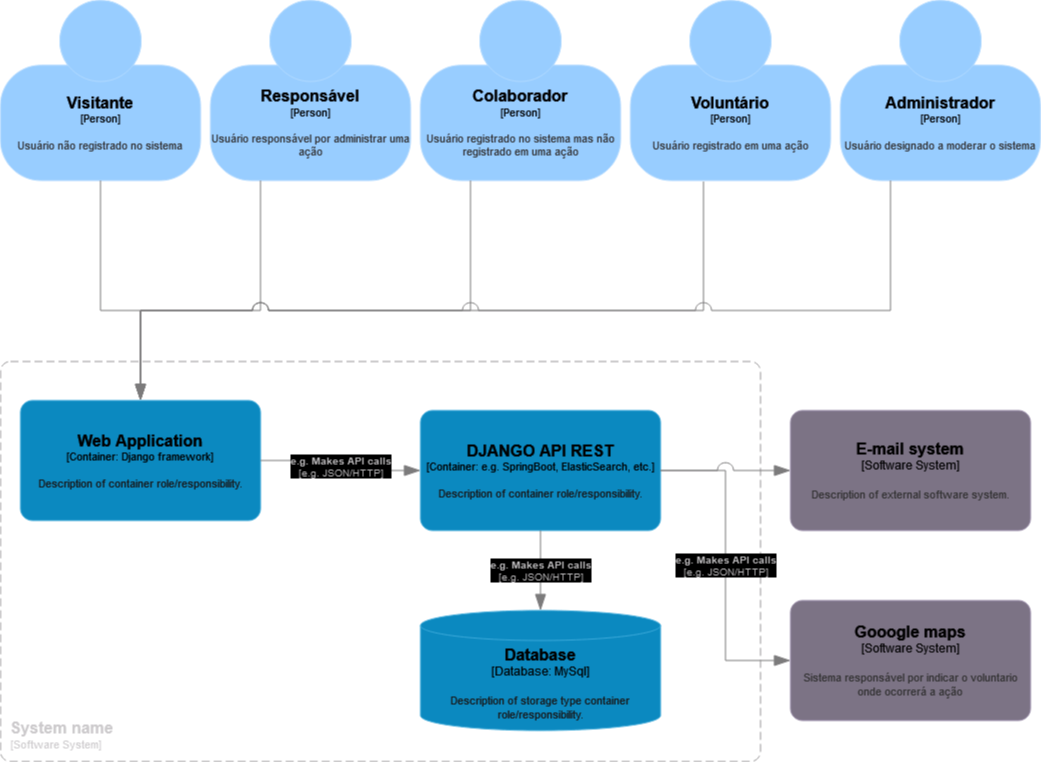

The diagram above was exported from draw.io. Its source (the exported page's mxGraphModel, read from the mxfile embedded in the PNG):
<mxGraphModel dx="1600" dy="680" grid="1" gridSize="10" guides="1" tooltips="1" connect="1" arrows="1" fold="1" page="1" pageScale="1" pageWidth="827" pageHeight="1169" math="0" shadow="0">
  <root>
    <mxCell id="5te9r-5WNMdE4OrmylaP-0" />
    <mxCell id="5te9r-5WNMdE4OrmylaP-1" parent="5te9r-5WNMdE4OrmylaP-0" />
    <object placeholders="1" c4Name="Colaborador" c4Type="Person" c4Description="Usuário registrado no sistema mas não registrado em uma ação" label="&lt;font style=&quot;font-size: 16px&quot;&gt;&lt;b&gt;%c4Name%&lt;/b&gt;&lt;/font&gt;&lt;div&gt;[%c4Type%]&lt;/div&gt;&lt;br&gt;&lt;div&gt;&lt;font style=&quot;font-size: 11px&quot;&gt;&lt;font color=&quot;#cccccc&quot;&gt;%c4Description%&lt;/font&gt;&lt;/div&gt;" id="5te9r-5WNMdE4OrmylaP-4">
      <mxCell style="html=1;fontSize=11;dashed=0;whiteSpace=wrap;fillColor=#083F75;strokeColor=#06315C;fontColor=#ffffff;shape=mxgraph.c4.person2;align=center;metaEdit=1;points=[[0.5,0,0],[1,0.5,0],[1,0.75,0],[0.75,1,0],[0.5,1,0],[0.25,1,0],[0,0.75,0],[0,0.5,0]];resizable=0;" parent="5te9r-5WNMdE4OrmylaP-1" vertex="1">
        <mxGeometry x="450" y="90" width="200" height="180" as="geometry" />
      </mxCell>
    </object>
    <object placeholders="1" c4Name="Administrador" c4Type="Person" c4Description="Usuário designado a moderar o sistema" label="&lt;font style=&quot;font-size: 16px&quot;&gt;&lt;b&gt;%c4Name%&lt;/b&gt;&lt;/font&gt;&lt;div&gt;[%c4Type%]&lt;/div&gt;&lt;br&gt;&lt;div&gt;&lt;font style=&quot;font-size: 11px&quot;&gt;&lt;font color=&quot;#cccccc&quot;&gt;%c4Description%&lt;/font&gt;&lt;/div&gt;" id="5te9r-5WNMdE4OrmylaP-7">
      <mxCell style="html=1;fontSize=11;dashed=0;whiteSpace=wrap;fillColor=#083F75;strokeColor=#06315C;fontColor=#ffffff;shape=mxgraph.c4.person2;align=center;metaEdit=1;points=[[0.5,0,0],[1,0.5,0],[1,0.75,0],[0.75,1,0],[0.5,1,0],[0.25,1,0],[0,0.75,0],[0,0.5,0]];resizable=0;" parent="5te9r-5WNMdE4OrmylaP-1" vertex="1">
        <mxGeometry x="870" y="90" width="200" height="180" as="geometry" />
      </mxCell>
    </object>
    <object placeholders="1" c4Name="Responsável " c4Type="Person" c4Description="Usuário responsável por administrar uma ação" label="&lt;font style=&quot;font-size: 16px&quot;&gt;&lt;b&gt;%c4Name%&lt;/b&gt;&lt;/font&gt;&lt;div&gt;[%c4Type%]&lt;/div&gt;&lt;br&gt;&lt;div&gt;&lt;font style=&quot;font-size: 11px&quot;&gt;&lt;font color=&quot;#cccccc&quot;&gt;%c4Description%&lt;/font&gt;&lt;/div&gt;" id="5te9r-5WNMdE4OrmylaP-10">
      <mxCell style="html=1;fontSize=11;dashed=0;whiteSpace=wrap;fillColor=#083F75;strokeColor=#06315C;fontColor=#ffffff;shape=mxgraph.c4.person2;align=center;metaEdit=1;points=[[0.5,0,0],[1,0.5,0],[1,0.75,0],[0.75,1,0],[0.5,1,0],[0.25,1,0],[0,0.75,0],[0,0.5,0]];resizable=0;" parent="5te9r-5WNMdE4OrmylaP-1" vertex="1">
        <mxGeometry x="240" y="90" width="200" height="180" as="geometry" />
      </mxCell>
    </object>
    <object placeholders="1" c4Name="Visitante" c4Type="Person" c4Description="Usuário não registrado no sistema" label="&lt;font style=&quot;font-size: 16px&quot;&gt;&lt;b&gt;%c4Name%&lt;/b&gt;&lt;/font&gt;&lt;div&gt;[%c4Type%]&lt;/div&gt;&lt;br&gt;&lt;div&gt;&lt;font style=&quot;font-size: 11px&quot;&gt;&lt;font color=&quot;#cccccc&quot;&gt;%c4Description%&lt;/font&gt;&lt;/div&gt;" id="5te9r-5WNMdE4OrmylaP-13">
      <mxCell style="html=1;fontSize=11;dashed=0;whiteSpace=wrap;fillColor=#083F75;strokeColor=#06315C;fontColor=#ffffff;shape=mxgraph.c4.person2;align=center;metaEdit=1;points=[[0.5,0,0],[1,0.5,0],[1,0.75,0],[0.75,1,0],[0.5,1,0],[0.25,1,0],[0,0.75,0],[0,0.5,0]];resizable=0;" parent="5te9r-5WNMdE4OrmylaP-1" vertex="1">
        <mxGeometry x="30" y="90" width="200" height="180" as="geometry" />
      </mxCell>
    </object>
    <object placeholders="1" c4Name="Voluntário" c4Type="Person" c4Description="Usuário registrado em uma ação" label="&lt;font style=&quot;font-size: 16px&quot;&gt;&lt;b&gt;%c4Name%&lt;/b&gt;&lt;/font&gt;&lt;div&gt;[%c4Type%]&lt;/div&gt;&lt;br&gt;&lt;div&gt;&lt;font style=&quot;font-size: 11px&quot;&gt;&lt;font color=&quot;#cccccc&quot;&gt;%c4Description%&lt;/font&gt;&lt;/div&gt;" id="5te9r-5WNMdE4OrmylaP-16">
      <mxCell style="html=1;fontSize=11;dashed=0;whiteSpace=wrap;fillColor=#083F75;strokeColor=#06315C;fontColor=#ffffff;shape=mxgraph.c4.person2;align=center;metaEdit=1;points=[[0.5,0,0],[1,0.5,0],[1,0.75,0],[0.75,1,0],[0.5,1,0],[0.25,1,0],[0,0.75,0],[0,0.5,0]];resizable=0;" parent="5te9r-5WNMdE4OrmylaP-1" vertex="1">
        <mxGeometry x="660" y="90" width="200" height="180" as="geometry" />
      </mxCell>
    </object>
    <object placeholders="1" c4Name="Gooogle maps" c4Type="Software System" c4Description="Sistema responsável por indicar o voluntario onde ocorrerá a ação" label="&lt;font style=&quot;font-size: 16px&quot;&gt;&lt;b&gt;%c4Name%&lt;/b&gt;&lt;/font&gt;&lt;div&gt;[%c4Type%]&lt;/div&gt;&lt;br&gt;&lt;div&gt;&lt;font style=&quot;font-size: 11px&quot;&gt;&lt;font color=&quot;#cccccc&quot;&gt;%c4Description%&lt;/font&gt;&lt;/div&gt;" id="5te9r-5WNMdE4OrmylaP-34">
      <mxCell style="rounded=1;whiteSpace=wrap;html=1;labelBackgroundColor=none;fillColor=#8C8496;fontColor=#ffffff;align=center;arcSize=10;strokeColor=#736782;metaEdit=1;resizable=0;points=[[0.25,0,0],[0.5,0,0],[0.75,0,0],[1,0.25,0],[1,0.5,0],[1,0.75,0],[0.75,1,0],[0.5,1,0],[0.25,1,0],[0,0.75,0],[0,0.5,0],[0,0.25,0]];" parent="5te9r-5WNMdE4OrmylaP-1" vertex="1">
        <mxGeometry x="820" y="690" width="240" height="120" as="geometry" />
      </mxCell>
    </object>
    <object placeholders="1" c4Name="Web Application" c4Type="Container" c4Technology="Django framework" c4Description="Description of container role/responsibility." label="&lt;font style=&quot;font-size: 16px&quot;&gt;&lt;b&gt;%c4Name%&lt;/b&gt;&lt;/font&gt;&lt;div&gt;[%c4Type%: %c4Technology%]&lt;/div&gt;&lt;br&gt;&lt;div&gt;&lt;font style=&quot;font-size: 11px&quot;&gt;&lt;font color=&quot;#E6E6E6&quot;&gt;%c4Description%&lt;/font&gt;&lt;/div&gt;" id="mZG-HFJ93vICNx4AFQoJ-0">
      <mxCell style="rounded=1;whiteSpace=wrap;html=1;fontSize=11;labelBackgroundColor=none;fillColor=#23A2D9;fontColor=#ffffff;align=center;arcSize=10;strokeColor=#0E7DAD;metaEdit=1;resizable=0;points=[[0.25,0,0],[0.5,0,0],[0.75,0,0],[1,0.25,0],[1,0.5,0],[1,0.75,0],[0.75,1,0],[0.5,1,0],[0.25,1,0],[0,0.75,0],[0,0.5,0],[0,0.25,0]];" parent="5te9r-5WNMdE4OrmylaP-1" vertex="1">
        <mxGeometry x="50" y="490" width="240" height="120" as="geometry" />
      </mxCell>
    </object>
    <object placeholders="1" c4Name="System name" c4Type="SystemScopeBoundary" c4Application="Software System" label="&lt;font style=&quot;font-size: 16px&quot;&gt;&lt;b&gt;&lt;div style=&quot;text-align: left&quot;&gt;%c4Name%&lt;/div&gt;&lt;/b&gt;&lt;/font&gt;&lt;div style=&quot;text-align: left&quot;&gt;[%c4Application%]&lt;/div&gt;" id="njTs8V1PqdOKG2fHnoaj-3">
      <mxCell style="rounded=1;fontSize=11;whiteSpace=wrap;html=1;dashed=1;arcSize=20;fillColor=none;strokeColor=#666666;fontColor=#333333;labelBackgroundColor=none;align=left;verticalAlign=bottom;labelBorderColor=none;spacingTop=0;spacing=10;dashPattern=8 4;metaEdit=1;rotatable=0;perimeter=rectanglePerimeter;noLabel=0;labelPadding=0;allowArrows=0;connectable=0;expand=0;recursiveResize=0;editable=1;pointerEvents=0;absoluteArcSize=1;points=[[0.25,0,0],[0.5,0,0],[0.75,0,0],[1,0.25,0],[1,0.5,0],[1,0.75,0],[0.75,1,0],[0.5,1,0],[0.25,1,0],[0,0.75,0],[0,0.5,0],[0,0.25,0]];" parent="5te9r-5WNMdE4OrmylaP-1" vertex="1">
        <mxGeometry x="30" y="451" width="760" height="400" as="geometry" />
      </mxCell>
    </object>
    <object placeholders="1" c4Type="Database" c4Container="Database" c4Technology="MySql" c4Description="Description of storage type container role/responsibility." label="&lt;font style=&quot;font-size: 16px&quot;&gt;&lt;b&gt;%c4Type%&lt;/b&gt;&lt;/font&gt;&lt;div&gt;[%c4Container%:&amp;nbsp;%c4Technology%]&lt;/div&gt;&lt;br&gt;&lt;div&gt;&lt;font style=&quot;font-size: 11px&quot;&gt;&lt;font color=&quot;#E6E6E6&quot;&gt;%c4Description%&lt;/font&gt;&lt;/div&gt;" id="njTs8V1PqdOKG2fHnoaj-5">
      <mxCell style="shape=cylinder3;size=15;whiteSpace=wrap;html=1;boundedLbl=1;rounded=0;labelBackgroundColor=none;fillColor=#23A2D9;fontSize=12;fontColor=#ffffff;align=center;strokeColor=#0E7DAD;metaEdit=1;points=[[0.5,0,0],[1,0.25,0],[1,0.5,0],[1,0.75,0],[0.5,1,0],[0,0.75,0],[0,0.5,0],[0,0.25,0]];resizable=0;" parent="5te9r-5WNMdE4OrmylaP-1" vertex="1">
        <mxGeometry x="450" y="700" width="240" height="120" as="geometry" />
      </mxCell>
    </object>
    <object placeholders="1" c4Type="Relationship" id="oWvEMRvf5GEEE3JU9-WL-4">
      <mxCell style="endArrow=blockThin;html=1;fontSize=10;fontColor=#404040;strokeWidth=1;endFill=1;strokeColor=#828282;elbow=vertical;metaEdit=1;endSize=14;startSize=14;jumpStyle=arc;jumpSize=16;rounded=0;edgeStyle=orthogonalEdgeStyle;entryX=0.5;entryY=0;entryDx=0;entryDy=0;entryPerimeter=0;exitX=0.25;exitY=1;exitDx=0;exitDy=0;exitPerimeter=0;" parent="5te9r-5WNMdE4OrmylaP-1" source="5te9r-5WNMdE4OrmylaP-10" target="mZG-HFJ93vICNx4AFQoJ-0" edge="1">
        <mxGeometry width="240" relative="1" as="geometry">
          <mxPoint x="360" y="330" as="sourcePoint" />
          <mxPoint x="770" y="330" as="targetPoint" />
          <Array as="points">
            <mxPoint x="290" y="400" />
            <mxPoint x="170" y="400" />
          </Array>
        </mxGeometry>
      </mxCell>
    </object>
    <object placeholders="1" c4Type="Relationship" id="oWvEMRvf5GEEE3JU9-WL-5">
      <mxCell style="endArrow=blockThin;html=1;fontSize=10;fontColor=#404040;strokeWidth=1;endFill=1;strokeColor=#828282;elbow=vertical;metaEdit=1;endSize=14;startSize=14;jumpStyle=arc;jumpSize=16;rounded=0;edgeStyle=orthogonalEdgeStyle;entryX=0.5;entryY=0;entryDx=0;entryDy=0;entryPerimeter=0;" parent="5te9r-5WNMdE4OrmylaP-1" target="mZG-HFJ93vICNx4AFQoJ-0" edge="1">
        <mxGeometry width="240" relative="1" as="geometry">
          <mxPoint x="733" y="271" as="sourcePoint" />
          <mxPoint x="230" y="400" as="targetPoint" />
          <Array as="points">
            <mxPoint x="733" y="400" />
            <mxPoint x="170" y="400" />
          </Array>
        </mxGeometry>
      </mxCell>
    </object>
    <object placeholders="1" c4Name="DJANGO API REST" c4Type="Container" c4Technology="e.g. SpringBoot, ElasticSearch, etc." c4Description="Description of container role/responsibility." label="&lt;font style=&quot;font-size: 16px&quot;&gt;&lt;b&gt;%c4Name%&lt;/b&gt;&lt;/font&gt;&lt;div&gt;[%c4Type%: %c4Technology%]&lt;/div&gt;&lt;br&gt;&lt;div&gt;&lt;font style=&quot;font-size: 11px&quot;&gt;&lt;font color=&quot;#E6E6E6&quot;&gt;%c4Description%&lt;/font&gt;&lt;/div&gt;" id="G2Ca12O8T8n2z8xQJqYE-0">
      <mxCell style="rounded=1;whiteSpace=wrap;html=1;fontSize=11;labelBackgroundColor=none;fillColor=#23A2D9;fontColor=#ffffff;align=center;arcSize=10;strokeColor=#0E7DAD;metaEdit=1;resizable=0;points=[[0.25,0,0],[0.5,0,0],[0.75,0,0],[1,0.25,0],[1,0.5,0],[1,0.75,0],[0.75,1,0],[0.5,1,0],[0.25,1,0],[0,0.75,0],[0,0.5,0],[0,0.25,0]];" parent="5te9r-5WNMdE4OrmylaP-1" vertex="1">
        <mxGeometry x="450" y="500" width="240" height="120" as="geometry" />
      </mxCell>
    </object>
    <object placeholders="1" c4Type="Relationship" c4Technology="e.g. JSON/HTTP" c4Description="e.g. Makes API calls" label="&lt;div style=&quot;text-align: left&quot;&gt;&lt;div style=&quot;text-align: center&quot;&gt;&lt;b&gt;%c4Description%&lt;/b&gt;&lt;/div&gt;&lt;div style=&quot;text-align: center&quot;&gt;[%c4Technology%]&lt;/div&gt;&lt;/div&gt;" id="EDU9JkbsEo4ShO-nYAnB-0">
      <mxCell style="endArrow=blockThin;html=1;fontSize=10;fontColor=#404040;strokeWidth=1;endFill=1;strokeColor=#828282;elbow=vertical;metaEdit=1;endSize=14;startSize=14;jumpStyle=arc;jumpSize=16;rounded=0;edgeStyle=orthogonalEdgeStyle;exitX=1;exitY=0.5;exitDx=0;exitDy=0;exitPerimeter=0;entryX=0;entryY=0.5;entryDx=0;entryDy=0;entryPerimeter=0;" parent="5te9r-5WNMdE4OrmylaP-1" source="mZG-HFJ93vICNx4AFQoJ-0" target="G2Ca12O8T8n2z8xQJqYE-0" edge="1">
        <mxGeometry width="240" relative="1" as="geometry">
          <mxPoint x="300" y="490" as="sourcePoint" />
          <mxPoint x="540" y="490" as="targetPoint" />
        </mxGeometry>
      </mxCell>
    </object>
    <object placeholders="1" c4Type="Relationship" c4Technology="e.g. JSON/HTTP" c4Description="e.g. Makes API calls" label="&lt;div style=&quot;text-align: left&quot;&gt;&lt;div style=&quot;text-align: center&quot;&gt;&lt;b&gt;%c4Description%&lt;/b&gt;&lt;/div&gt;&lt;div style=&quot;text-align: center&quot;&gt;[%c4Technology%]&lt;/div&gt;&lt;/div&gt;" id="lyqvExvuY6cBvZ_r36_z-0">
      <mxCell style="endArrow=blockThin;html=1;fontSize=10;fontColor=#404040;strokeWidth=1;endFill=1;strokeColor=#828282;elbow=vertical;metaEdit=1;endSize=14;startSize=14;jumpStyle=arc;jumpSize=16;rounded=0;edgeStyle=orthogonalEdgeStyle;exitX=0.5;exitY=1;exitDx=0;exitDy=0;exitPerimeter=0;" edge="1" parent="5te9r-5WNMdE4OrmylaP-1" source="G2Ca12O8T8n2z8xQJqYE-0" target="njTs8V1PqdOKG2fHnoaj-5">
        <mxGeometry width="240" relative="1" as="geometry">
          <mxPoint x="560" y="620" as="sourcePoint" />
          <mxPoint x="660" y="620" as="targetPoint" />
        </mxGeometry>
      </mxCell>
    </object>
    <object placeholders="1" c4Type="Relationship" id="N3Anifpg0PMeVFXrGDls-2">
      <mxCell style="endArrow=blockThin;html=1;fontSize=10;fontColor=#404040;strokeWidth=1;endFill=1;strokeColor=#828282;elbow=vertical;metaEdit=1;endSize=14;startSize=14;jumpStyle=arc;jumpSize=16;rounded=0;edgeStyle=orthogonalEdgeStyle;exitX=0.5;exitY=1;exitDx=0;exitDy=0;exitPerimeter=0;entryX=0.5;entryY=0;entryDx=0;entryDy=0;entryPerimeter=0;" edge="1" parent="5te9r-5WNMdE4OrmylaP-1" source="5te9r-5WNMdE4OrmylaP-13" target="mZG-HFJ93vICNx4AFQoJ-0">
        <mxGeometry width="240" relative="1" as="geometry">
          <mxPoint x="300" y="280" as="sourcePoint" />
          <mxPoint x="240" y="470" as="targetPoint" />
          <Array as="points">
            <mxPoint x="130" y="400" />
            <mxPoint x="170" y="400" />
          </Array>
        </mxGeometry>
      </mxCell>
    </object>
    <object placeholders="1" c4Type="Relationship" id="N3Anifpg0PMeVFXrGDls-3">
      <mxCell style="endArrow=blockThin;html=1;fontSize=10;fontColor=#404040;strokeWidth=1;endFill=1;strokeColor=#828282;elbow=vertical;metaEdit=1;endSize=14;startSize=14;jumpStyle=arc;jumpSize=16;rounded=0;edgeStyle=orthogonalEdgeStyle;exitX=0.25;exitY=1;exitDx=0;exitDy=0;exitPerimeter=0;" edge="1" parent="5te9r-5WNMdE4OrmylaP-1" source="5te9r-5WNMdE4OrmylaP-4">
        <mxGeometry width="240" relative="1" as="geometry">
          <mxPoint x="290" y="270" as="sourcePoint" />
          <mxPoint x="170" y="490" as="targetPoint" />
          <Array as="points">
            <mxPoint x="500" y="400" />
            <mxPoint x="170" y="400" />
            <mxPoint x="170" y="490" />
          </Array>
        </mxGeometry>
      </mxCell>
    </object>
    <object placeholders="1" c4Type="Relationship" id="N3Anifpg0PMeVFXrGDls-4">
      <mxCell style="endArrow=blockThin;html=1;fontSize=10;fontColor=#404040;strokeWidth=1;endFill=1;strokeColor=#828282;elbow=vertical;metaEdit=1;endSize=14;startSize=14;jumpStyle=arc;jumpSize=16;rounded=0;edgeStyle=orthogonalEdgeStyle;entryX=0.5;entryY=0;entryDx=0;entryDy=0;entryPerimeter=0;exitX=0.25;exitY=1;exitDx=0;exitDy=0;exitPerimeter=0;" edge="1" parent="5te9r-5WNMdE4OrmylaP-1" source="5te9r-5WNMdE4OrmylaP-7" target="mZG-HFJ93vICNx4AFQoJ-0">
        <mxGeometry width="240" relative="1" as="geometry">
          <mxPoint x="743" y="281" as="sourcePoint" />
          <mxPoint x="240" y="500" as="targetPoint" />
          <Array as="points">
            <mxPoint x="920" y="400" />
            <mxPoint x="170" y="400" />
          </Array>
        </mxGeometry>
      </mxCell>
    </object>
    <object placeholders="1" c4Type="Relationship" c4Technology="e.g. JSON/HTTP" c4Description="e.g. Makes API calls" label="&lt;div style=&quot;text-align: left&quot;&gt;&lt;div style=&quot;text-align: center&quot;&gt;&lt;b&gt;%c4Description%&lt;/b&gt;&lt;/div&gt;&lt;div style=&quot;text-align: center&quot;&gt;[%c4Technology%]&lt;/div&gt;&lt;/div&gt;" id="ZX12jXft2s9dmNniYkrN-0">
      <mxCell style="endArrow=blockThin;html=1;fontSize=10;fontColor=#404040;strokeWidth=1;endFill=1;strokeColor=#828282;elbow=vertical;metaEdit=1;endSize=14;startSize=14;jumpStyle=arc;jumpSize=16;rounded=0;edgeStyle=orthogonalEdgeStyle;exitX=1;exitY=0.5;exitDx=0;exitDy=0;exitPerimeter=0;entryX=0;entryY=0.5;entryDx=0;entryDy=0;entryPerimeter=0;" edge="1" parent="5te9r-5WNMdE4OrmylaP-1" source="G2Ca12O8T8n2z8xQJqYE-0" target="5te9r-5WNMdE4OrmylaP-34">
        <mxGeometry width="240" relative="1" as="geometry">
          <mxPoint x="310" y="590" as="sourcePoint" />
          <mxPoint x="550" y="590" as="targetPoint" />
        </mxGeometry>
      </mxCell>
    </object>
    <object placeholders="1" c4Name="E-mail system" c4Type="Software System" c4Description="Description of external software system." label="&lt;font style=&quot;font-size: 16px&quot;&gt;&lt;b&gt;%c4Name%&lt;/b&gt;&lt;/font&gt;&lt;div&gt;[%c4Type%]&lt;/div&gt;&lt;br&gt;&lt;div&gt;&lt;font style=&quot;font-size: 11px&quot;&gt;&lt;font color=&quot;#cccccc&quot;&gt;%c4Description%&lt;/font&gt;&lt;/div&gt;" id="aX3uhTqsg5N7lUpSaGjE-0">
      <mxCell style="rounded=1;whiteSpace=wrap;html=1;labelBackgroundColor=none;fillColor=#8C8496;fontColor=#ffffff;align=center;arcSize=10;strokeColor=#736782;metaEdit=1;resizable=0;points=[[0.25,0,0],[0.5,0,0],[0.75,0,0],[1,0.25,0],[1,0.5,0],[1,0.75,0],[0.75,1,0],[0.5,1,0],[0.25,1,0],[0,0.75,0],[0,0.5,0],[0,0.25,0]];" vertex="1" parent="5te9r-5WNMdE4OrmylaP-1">
        <mxGeometry x="820" y="500" width="240" height="120" as="geometry" />
      </mxCell>
    </object>
    <object placeholders="1" c4Type="Relationship" id="aX3uhTqsg5N7lUpSaGjE-1">
      <mxCell style="endArrow=blockThin;html=1;fontSize=10;fontColor=#404040;strokeWidth=1;endFill=1;strokeColor=#828282;elbow=vertical;metaEdit=1;endSize=14;startSize=14;jumpStyle=arc;jumpSize=16;rounded=0;edgeStyle=orthogonalEdgeStyle;entryX=0;entryY=0.5;entryDx=0;entryDy=0;entryPerimeter=0;exitX=1;exitY=0.5;exitDx=0;exitDy=0;exitPerimeter=0;" edge="1" parent="5te9r-5WNMdE4OrmylaP-1" source="G2Ca12O8T8n2z8xQJqYE-0" target="aX3uhTqsg5N7lUpSaGjE-0">
        <mxGeometry width="240" relative="1" as="geometry">
          <mxPoint x="480" y="580" as="sourcePoint" />
          <mxPoint x="720" y="580" as="targetPoint" />
        </mxGeometry>
      </mxCell>
    </object>
  </root>
</mxGraphModel>